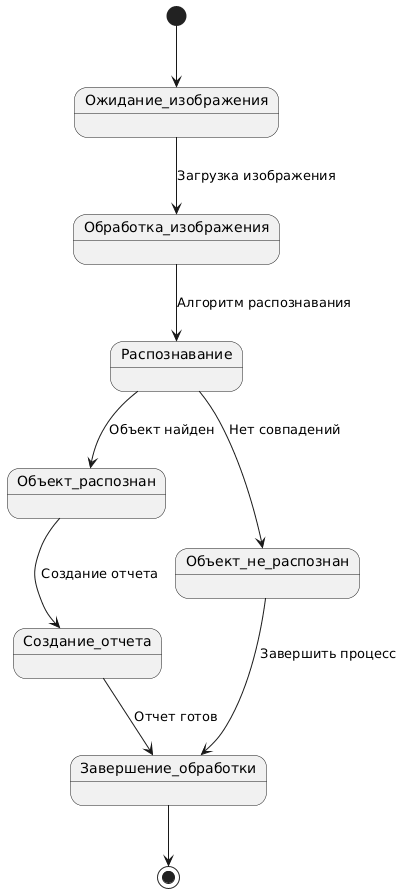

The diagram above was rendered by PlantUML. Its source (embedded in the PNG):
@startuml
[*] --> Ожидание_изображения
Ожидание_изображения --> Обработка_изображения : Загрузка изображения
Обработка_изображения --> Распознавание : Алгоритм распознавания
Распознавание --> Объект_распознан : Объект найден
Распознавание --> Объект_не_распознан : Нет совпадений
Объект_распознан --> Создание_отчета : Создание отчета
Объект_не_распознан --> Завершение_обработки : Завершить процесс
Создание_отчета --> Завершение_обработки : Отчет готов
Завершение_обработки --> [*]
@enduml